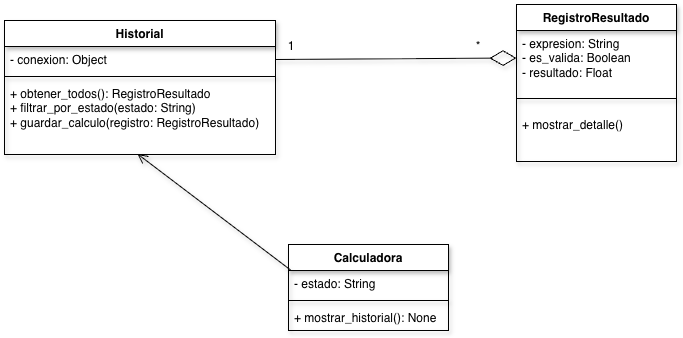

The diagram above was exported from draw.io. Its source (the exported page's mxGraphModel, read from the mxfile embedded in the PNG):
<mxGraphModel dx="1424" dy="1015" grid="0" gridSize="10" guides="1" tooltips="1" connect="1" arrows="1" fold="1" page="0" pageScale="1" pageWidth="850" pageHeight="1100" math="0" shadow="0">
  <root>
    <mxCell id="0" />
    <mxCell id="1" parent="0" />
    <mxCell id="m7h1p1y8Otf3Qcvwv7CB-1" parent="1" style="swimlane;fontStyle=1;align=center;verticalAlign=top;childLayout=stackLayout;horizontal=1;startSize=26;horizontalStack=0;resizeParent=1;resizeParentMax=0;resizeLast=0;collapsible=1;marginBottom=0;whiteSpace=wrap;html=1;shadow=1;" value="Historial" vertex="1">
      <mxGeometry height="134" width="271" x="-194" y="19" as="geometry">
        <mxRectangle height="26" width="95" x="417" y="333" as="alternateBounds" />
      </mxGeometry>
    </mxCell>
    <mxCell id="m7h1p1y8Otf3Qcvwv7CB-2" parent="m7h1p1y8Otf3Qcvwv7CB-1" style="text;strokeColor=none;fillColor=none;align=left;verticalAlign=top;spacingLeft=4;spacingRight=4;overflow=hidden;rotatable=0;points=[[0,0.5],[1,0.5]];portConstraint=eastwest;whiteSpace=wrap;html=1;shadow=1;" value="- conexion: Object" vertex="1">
      <mxGeometry height="26" width="271" y="26" as="geometry" />
    </mxCell>
    <mxCell id="m7h1p1y8Otf3Qcvwv7CB-3" parent="m7h1p1y8Otf3Qcvwv7CB-1" style="line;strokeWidth=1;fillColor=none;align=left;verticalAlign=middle;spacingTop=-1;spacingLeft=3;spacingRight=3;rotatable=0;labelPosition=right;points=[];portConstraint=eastwest;strokeColor=inherit;shadow=1;" value="" vertex="1">
      <mxGeometry height="8" width="271" y="52" as="geometry" />
    </mxCell>
    <mxCell id="m7h1p1y8Otf3Qcvwv7CB-4" parent="m7h1p1y8Otf3Qcvwv7CB-1" style="text;strokeColor=none;fillColor=none;align=left;verticalAlign=top;spacingLeft=4;spacingRight=4;overflow=hidden;rotatable=0;points=[[0,0.5],[1,0.5]];portConstraint=eastwest;whiteSpace=wrap;html=1;shadow=1;" value="+ obtener_todos():&amp;nbsp;&lt;span style=&quot;background-color: transparent; color: light-dark(rgb(0, 0, 0), rgb(255, 255, 255));&quot;&gt;RegistroResultado&lt;/span&gt;&lt;div&gt;&lt;span style=&quot;background-color: transparent; color: light-dark(rgb(0, 0, 0), rgb(255, 255, 255));&quot;&gt;+&amp;nbsp;&lt;/span&gt;&lt;span style=&quot;background-color: transparent; color: light-dark(rgb(0, 0, 0), rgb(255, 255, 255));&quot;&gt;filtrar_por_estado(estado: String)&lt;/span&gt;&lt;/div&gt;&lt;div&gt;+ guardar_calculo(registro: RegistroResultado)&lt;span style=&quot;background-color: transparent; color: light-dark(rgb(0, 0, 0), rgb(255, 255, 255));&quot;&gt;&lt;/span&gt;&lt;/div&gt;&lt;div&gt;&lt;span style=&quot;background-color: transparent; color: light-dark(rgb(0, 0, 0), rgb(255, 255, 255));&quot;&gt;&lt;br&gt;&lt;/span&gt;&lt;/div&gt;" vertex="1">
      <mxGeometry height="74" width="271" y="60" as="geometry" />
    </mxCell>
    <mxCell id="m7h1p1y8Otf3Qcvwv7CB-9" parent="1" style="swimlane;fontStyle=1;align=center;verticalAlign=top;childLayout=stackLayout;horizontal=1;startSize=26;horizontalStack=0;resizeParent=1;resizeParentMax=0;resizeLast=0;collapsible=1;marginBottom=0;whiteSpace=wrap;html=1;shadow=1;" value="Calculadora" vertex="1">
      <mxGeometry height="86" width="160" x="90" y="243" as="geometry">
        <mxRectangle height="26" width="95" x="417" y="333" as="alternateBounds" />
      </mxGeometry>
    </mxCell>
    <mxCell id="m7h1p1y8Otf3Qcvwv7CB-10" parent="m7h1p1y8Otf3Qcvwv7CB-9" style="text;strokeColor=none;fillColor=none;align=left;verticalAlign=top;spacingLeft=4;spacingRight=4;overflow=hidden;rotatable=0;points=[[0,0.5],[1,0.5]];portConstraint=eastwest;whiteSpace=wrap;html=1;shadow=1;" value="- estado: String" vertex="1">
      <mxGeometry height="26" width="160" y="26" as="geometry" />
    </mxCell>
    <mxCell id="m7h1p1y8Otf3Qcvwv7CB-11" parent="m7h1p1y8Otf3Qcvwv7CB-9" style="line;strokeWidth=1;fillColor=none;align=left;verticalAlign=middle;spacingTop=-1;spacingLeft=3;spacingRight=3;rotatable=0;labelPosition=right;points=[];portConstraint=eastwest;strokeColor=inherit;shadow=1;" value="" vertex="1">
      <mxGeometry height="8" width="160" y="52" as="geometry" />
    </mxCell>
    <mxCell id="m7h1p1y8Otf3Qcvwv7CB-12" parent="m7h1p1y8Otf3Qcvwv7CB-9" style="text;strokeColor=none;fillColor=none;align=left;verticalAlign=top;spacingLeft=4;spacingRight=4;overflow=hidden;rotatable=0;points=[[0,0.5],[1,0.5]];portConstraint=eastwest;whiteSpace=wrap;html=1;shadow=1;" value="+ mostrar_historial(): None" vertex="1">
      <mxGeometry height="26" width="160" y="60" as="geometry" />
    </mxCell>
    <mxCell id="m7h1p1y8Otf3Qcvwv7CB-13" parent="1" style="swimlane;fontStyle=1;align=center;verticalAlign=top;childLayout=stackLayout;horizontal=1;startSize=26;horizontalStack=0;resizeParent=1;resizeParentMax=0;resizeLast=0;collapsible=1;marginBottom=0;whiteSpace=wrap;html=1;shadow=1;" value="RegistroResultado" vertex="1">
      <mxGeometry height="157" width="160" x="318" y="3" as="geometry">
        <mxRectangle height="26" width="95" x="417" y="333" as="alternateBounds" />
      </mxGeometry>
    </mxCell>
    <mxCell id="m7h1p1y8Otf3Qcvwv7CB-14" parent="m7h1p1y8Otf3Qcvwv7CB-13" style="text;strokeColor=none;fillColor=none;align=left;verticalAlign=top;spacingLeft=4;spacingRight=4;overflow=hidden;rotatable=0;points=[[0,0.5],[1,0.5]];portConstraint=eastwest;whiteSpace=wrap;html=1;shadow=1;" value="- expresion: String&lt;div&gt;- es_valida: Boolean&lt;/div&gt;&lt;div&gt;-&amp;nbsp;&lt;span style=&quot;background-color: transparent; color: light-dark(rgb(0, 0, 0), rgb(255, 255, 255));&quot;&gt;resultado: Float&lt;/span&gt;&lt;/div&gt;" vertex="1">
      <mxGeometry height="55" width="160" y="26" as="geometry" />
    </mxCell>
    <mxCell id="m7h1p1y8Otf3Qcvwv7CB-15" parent="m7h1p1y8Otf3Qcvwv7CB-13" style="line;strokeWidth=1;fillColor=none;align=left;verticalAlign=middle;spacingTop=-1;spacingLeft=3;spacingRight=3;rotatable=0;labelPosition=right;points=[];portConstraint=eastwest;strokeColor=inherit;shadow=1;" value="" vertex="1">
      <mxGeometry height="26" width="160" y="81" as="geometry" />
    </mxCell>
    <mxCell id="m7h1p1y8Otf3Qcvwv7CB-16" parent="m7h1p1y8Otf3Qcvwv7CB-13" style="text;strokeColor=none;fillColor=none;align=left;verticalAlign=top;spacingLeft=4;spacingRight=4;overflow=hidden;rotatable=0;points=[[0,0.5],[1,0.5]];portConstraint=eastwest;whiteSpace=wrap;html=1;shadow=1;" value="+ mostrar_detalle()" vertex="1">
      <mxGeometry height="50" width="160" y="107" as="geometry" />
    </mxCell>
    <mxCell id="m7h1p1y8Otf3Qcvwv7CB-18" edge="1" parent="1" source="m7h1p1y8Otf3Qcvwv7CB-10" style="endArrow=open;startArrow=none;endFill=0;startFill=0;endSize=8;html=1;verticalAlign=bottom;labelBackgroundColor=none;strokeWidth=1;rounded=0;shadow=1;exitX=0.013;exitY=-0.019;exitDx=0;exitDy=0;exitPerimeter=0;entryX=0.491;entryY=0.993;entryDx=0;entryDy=0;entryPerimeter=0;" target="m7h1p1y8Otf3Qcvwv7CB-4" value="">
      <mxGeometry relative="1" width="160" as="geometry">
        <mxPoint x="120" y="200" as="sourcePoint" />
        <mxPoint x="280" y="200" as="targetPoint" />
      </mxGeometry>
    </mxCell>
    <mxCell id="m7h1p1y8Otf3Qcvwv7CB-20" edge="1" parent="1" source="m7h1p1y8Otf3Qcvwv7CB-2" style="endArrow=diamondThin;endFill=0;endSize=24;html=1;rounded=0;shadow=1;exitX=1;exitY=0.5;exitDx=0;exitDy=0;entryX=0;entryY=0.5;entryDx=0;entryDy=0;" target="m7h1p1y8Otf3Qcvwv7CB-14" value="">
      <mxGeometry relative="1" width="160" as="geometry">
        <mxPoint x="120" y="200" as="sourcePoint" />
        <mxPoint x="280" y="200" as="targetPoint" />
      </mxGeometry>
    </mxCell>
    <mxCell id="m7h1p1y8Otf3Qcvwv7CB-21" parent="1" style="text;html=1;whiteSpace=wrap;strokeColor=none;fillColor=none;align=center;verticalAlign=middle;rounded=0;" value="1" vertex="1">
      <mxGeometry height="30" width="60" x="63" y="30" as="geometry" />
    </mxCell>
    <mxCell id="m7h1p1y8Otf3Qcvwv7CB-22" parent="1" style="text;html=1;whiteSpace=wrap;strokeColor=none;fillColor=none;align=center;verticalAlign=middle;rounded=0;" value="*" vertex="1">
      <mxGeometry height="30" width="60" x="250" y="30" as="geometry" />
    </mxCell>
  </root>
</mxGraphModel>